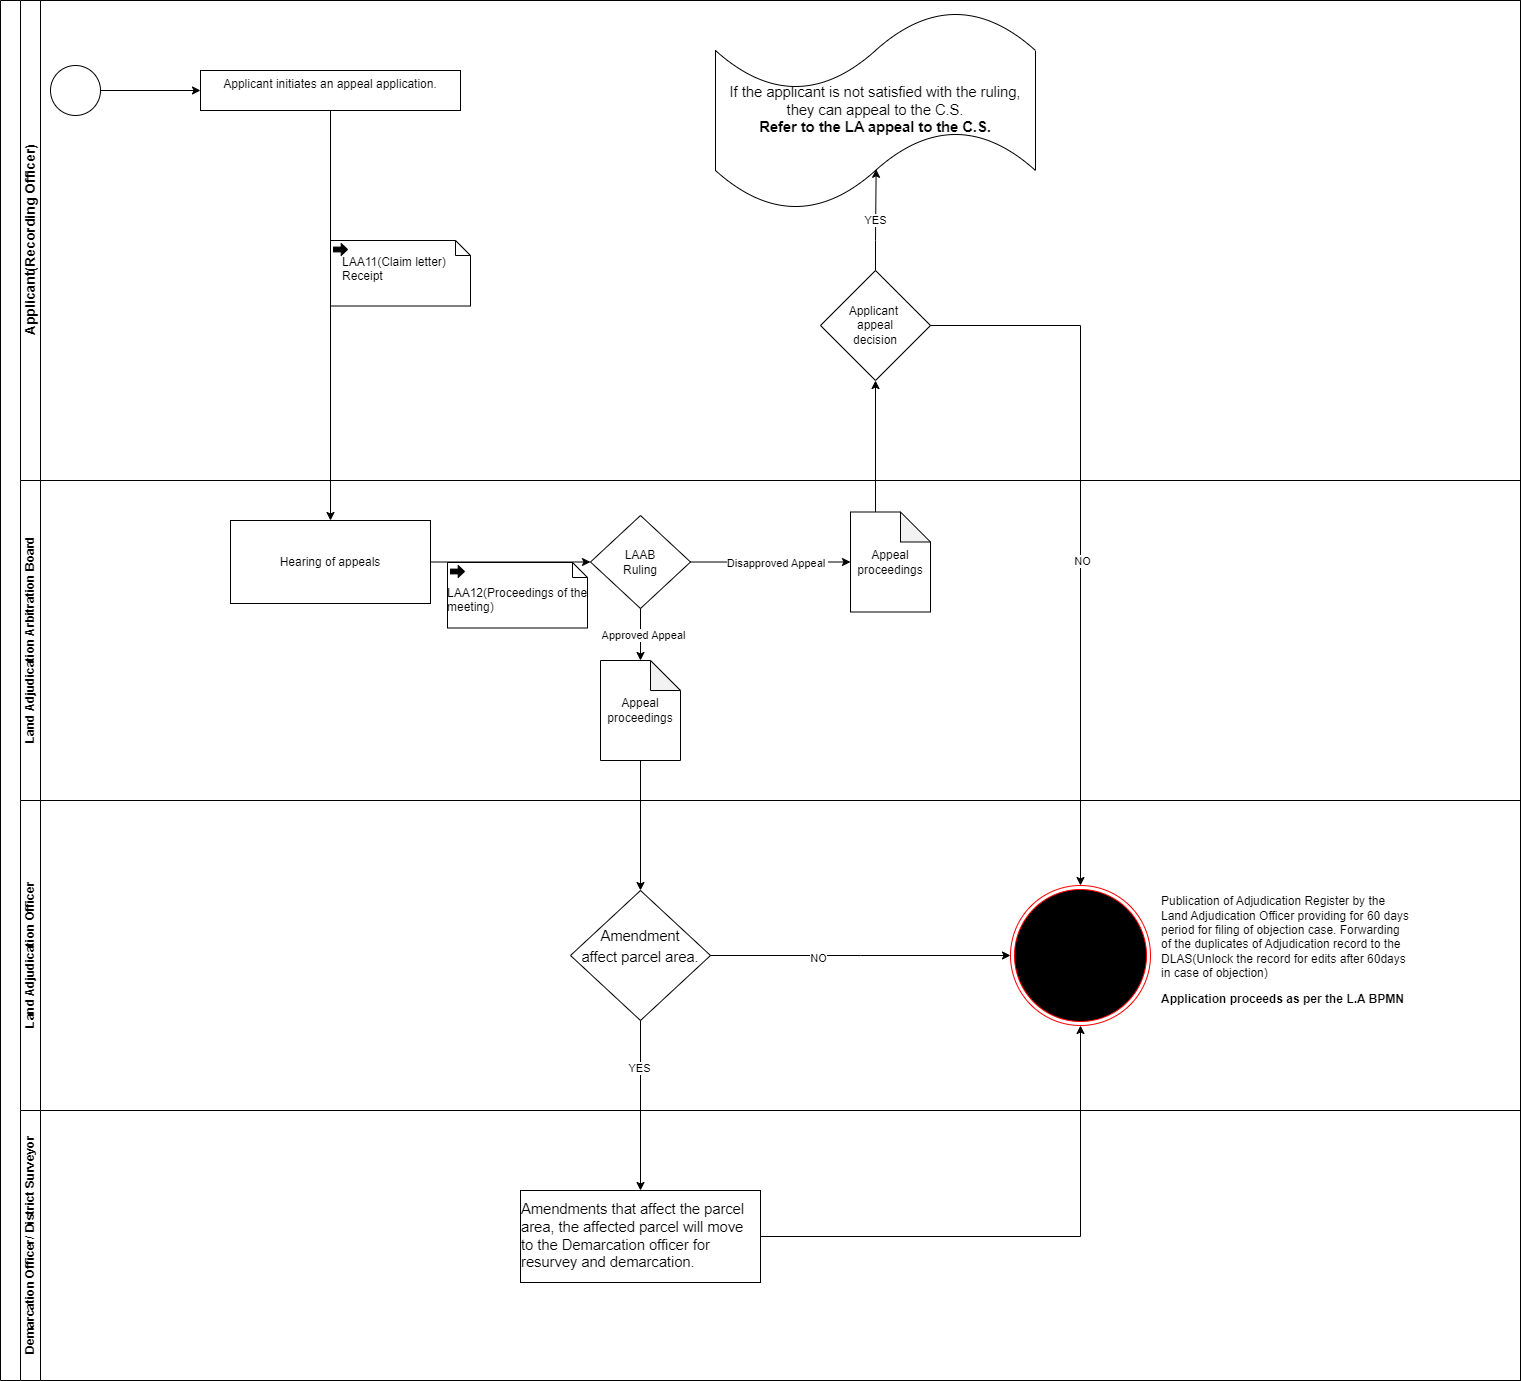

The diagram above was exported from draw.io. Its source (the exported page's mxGraphModel, read from the mxfile embedded in the PNG):
<mxGraphModel dx="2071" dy="652" grid="1" gridSize="10" guides="1" tooltips="1" connect="1" arrows="1" fold="1" page="1" pageScale="1" pageWidth="850" pageHeight="1100" math="0" shadow="0">
  <root>
    <mxCell id="0" />
    <mxCell id="1" parent="0" />
    <mxCell id="PWkDMcdENuoziB6zupQ7-1" value="" style="swimlane;html=1;childLayout=stackLayout;resizeParent=1;resizeParentMax=0;horizontal=0;startSize=20;horizontalStack=0;whiteSpace=wrap;" parent="1" vertex="1">
      <mxGeometry x="-80" y="40" width="1520" height="1380" as="geometry" />
    </mxCell>
    <mxCell id="PWkDMcdENuoziB6zupQ7-2" value="&lt;font style=&quot;font-size: 14px;&quot;&gt;Applicant(Recording Officer)&lt;/font&gt;" style="swimlane;html=1;startSize=20;horizontal=0;" parent="PWkDMcdENuoziB6zupQ7-1" vertex="1">
      <mxGeometry x="20" width="1500" height="480" as="geometry" />
    </mxCell>
    <mxCell id="mHXj7lTh05-mmO-GrigQ-4" style="edgeStyle=orthogonalEdgeStyle;rounded=0;orthogonalLoop=1;jettySize=auto;html=1;exitX=1;exitY=0.5;exitDx=0;exitDy=0;exitPerimeter=0;entryX=0;entryY=0.5;entryDx=0;entryDy=0;" parent="PWkDMcdENuoziB6zupQ7-2" source="PWkDMcdENuoziB6zupQ7-4" target="PWkDMcdENuoziB6zupQ7-8" edge="1">
      <mxGeometry relative="1" as="geometry" />
    </mxCell>
    <mxCell id="PWkDMcdENuoziB6zupQ7-4" value="" style="points=[[0.145,0.145,0],[0.5,0,0],[0.855,0.145,0],[1,0.5,0],[0.855,0.855,0],[0.5,1,0],[0.145,0.855,0],[0,0.5,0]];shape=mxgraph.bpmn.event;html=1;verticalLabelPosition=bottom;labelBackgroundColor=#ffffff;verticalAlign=top;align=center;perimeter=ellipsePerimeter;outlineConnect=0;aspect=fixed;outline=standard;symbol=general;" parent="PWkDMcdENuoziB6zupQ7-2" vertex="1">
      <mxGeometry x="30" y="65" width="50" height="50" as="geometry" />
    </mxCell>
    <mxCell id="PWkDMcdENuoziB6zupQ7-8" value="&lt;div style=&quot;&quot;&gt;&lt;span style=&quot;background-color: initial;&quot;&gt;Applicant initiates an appeal application.&lt;/span&gt;&lt;/div&gt;" style="whiteSpace=wrap;html=1;verticalAlign=top;align=center;" parent="PWkDMcdENuoziB6zupQ7-2" vertex="1">
      <mxGeometry x="180" y="70" width="260" height="40" as="geometry" />
    </mxCell>
    <mxCell id="mHXj7lTh05-mmO-GrigQ-41" value="&lt;span id=&quot;docs-internal-guid-db0c2f5f-7fff-f415-b782-565040d1eb2e&quot;&gt;&lt;span style=&quot;font-size: 11pt; font-family: Arial, sans-serif; background-color: transparent; font-variant-numeric: normal; font-variant-east-asian: normal; font-variant-alternates: normal; font-variant-position: normal; vertical-align: baseline; white-space-collapse: preserve;&quot;&gt;If the applicant is not satisfied with the ruling, they can appeal to the C.S.&lt;/span&gt;&lt;/span&gt;&lt;div&gt;&lt;span&gt;&lt;span style=&quot;font-size: 11pt; font-family: Arial, sans-serif; background-color: transparent; font-variant-numeric: normal; font-variant-east-asian: normal; font-variant-alternates: normal; font-variant-position: normal; vertical-align: baseline; white-space-collapse: preserve;&quot;&gt;&lt;b&gt;Refer to the LA appeal to the C.S.&lt;/b&gt;&lt;/span&gt;&lt;/span&gt;&lt;/div&gt;" style="shape=tape;whiteSpace=wrap;html=1;" parent="PWkDMcdENuoziB6zupQ7-2" vertex="1">
      <mxGeometry x="695" y="10" width="320" height="200" as="geometry" />
    </mxCell>
    <mxCell id="mHXj7lTh05-mmO-GrigQ-47" value="Applicant&amp;nbsp;&lt;div&gt;appeal&lt;div&gt;decision&lt;/div&gt;&lt;/div&gt;" style="rhombus;whiteSpace=wrap;html=1;" parent="PWkDMcdENuoziB6zupQ7-2" vertex="1">
      <mxGeometry x="800" y="270" width="110" height="110" as="geometry" />
    </mxCell>
    <mxCell id="kIwRm8Dyu1q7IBVBYhpB-4" style="edgeStyle=orthogonalEdgeStyle;rounded=0;orthogonalLoop=1;jettySize=auto;html=1;exitX=0.5;exitY=0;exitDx=0;exitDy=0;entryX=0.502;entryY=0.794;entryDx=0;entryDy=0;entryPerimeter=0;" parent="PWkDMcdENuoziB6zupQ7-2" source="mHXj7lTh05-mmO-GrigQ-47" target="mHXj7lTh05-mmO-GrigQ-41" edge="1">
      <mxGeometry relative="1" as="geometry" />
    </mxCell>
    <mxCell id="kIwRm8Dyu1q7IBVBYhpB-5" value="YES" style="edgeLabel;html=1;align=center;verticalAlign=middle;resizable=0;points=[];" parent="kIwRm8Dyu1q7IBVBYhpB-4" vertex="1" connectable="0">
      <mxGeometry x="-0.0049" y="1" relative="1" as="geometry">
        <mxPoint as="offset" />
      </mxGeometry>
    </mxCell>
    <mxCell id="Hx2LAganK_vZkIQRnK5C-1" value="" style="shape=mxgraph.bpmn.data;labelPosition=center;verticalLabelPosition=bottom;align=center;verticalAlign=top;size=15;html=1;bpmnTransferType=output;" parent="PWkDMcdENuoziB6zupQ7-2" vertex="1">
      <mxGeometry x="310" y="240" width="140" height="65.5" as="geometry" />
    </mxCell>
    <mxCell id="Hx2LAganK_vZkIQRnK5C-2" value="LAA11(Claim letter) &#10;Receipt" style="text;whiteSpace=wrap;html=1;" parent="PWkDMcdENuoziB6zupQ7-2" vertex="1">
      <mxGeometry x="320" y="247.75" width="140" height="50" as="geometry" />
    </mxCell>
    <mxCell id="PWkDMcdENuoziB6zupQ7-18" value="Land Adjudication Arbitration Board" style="swimlane;html=1;startSize=20;horizontal=0;fillColor=default;" parent="PWkDMcdENuoziB6zupQ7-1" vertex="1">
      <mxGeometry x="20" y="480" width="1500" height="320" as="geometry" />
    </mxCell>
    <mxCell id="mHXj7lTh05-mmO-GrigQ-11" style="edgeStyle=orthogonalEdgeStyle;rounded=0;orthogonalLoop=1;jettySize=auto;html=1;exitX=1;exitY=0.5;exitDx=0;exitDy=0;entryX=0;entryY=0.5;entryDx=0;entryDy=0;" parent="PWkDMcdENuoziB6zupQ7-18" source="PWkDMcdENuoziB6zupQ7-28" target="mHXj7lTh05-mmO-GrigQ-8" edge="1">
      <mxGeometry relative="1" as="geometry" />
    </mxCell>
    <mxCell id="PWkDMcdENuoziB6zupQ7-28" value="Hearing of appeals" style="whiteSpace=wrap;html=1;" parent="PWkDMcdENuoziB6zupQ7-18" vertex="1">
      <mxGeometry x="210" y="40" width="200" height="83" as="geometry" />
    </mxCell>
    <mxCell id="mHXj7lTh05-mmO-GrigQ-8" value="LAAB&lt;div&gt;Ruling&lt;/div&gt;" style="rhombus;whiteSpace=wrap;html=1;" parent="PWkDMcdENuoziB6zupQ7-18" vertex="1">
      <mxGeometry x="570" y="35" width="100" height="93" as="geometry" />
    </mxCell>
    <mxCell id="mHXj7lTh05-mmO-GrigQ-24" value="Appeal proceedings" style="shape=note;whiteSpace=wrap;html=1;backgroundOutline=1;darkOpacity=0.05;" parent="PWkDMcdENuoziB6zupQ7-18" vertex="1">
      <mxGeometry x="830" y="31.5" width="80" height="100" as="geometry" />
    </mxCell>
    <mxCell id="mHXj7lTh05-mmO-GrigQ-27" style="edgeStyle=orthogonalEdgeStyle;rounded=0;orthogonalLoop=1;jettySize=auto;html=1;exitX=1;exitY=0.5;exitDx=0;exitDy=0;entryX=0;entryY=0.5;entryDx=0;entryDy=0;entryPerimeter=0;" parent="PWkDMcdENuoziB6zupQ7-18" source="mHXj7lTh05-mmO-GrigQ-8" target="mHXj7lTh05-mmO-GrigQ-24" edge="1">
      <mxGeometry relative="1" as="geometry" />
    </mxCell>
    <mxCell id="mHXj7lTh05-mmO-GrigQ-30" value="Disapproved Appeal&amp;nbsp;" style="edgeLabel;html=1;align=center;verticalAlign=middle;resizable=0;points=[];" parent="mHXj7lTh05-mmO-GrigQ-27" vertex="1" connectable="0">
      <mxGeometry x="0.0736" y="-1" relative="1" as="geometry">
        <mxPoint as="offset" />
      </mxGeometry>
    </mxCell>
    <mxCell id="mHXj7lTh05-mmO-GrigQ-29" value="Appeal proceedings" style="shape=note;whiteSpace=wrap;html=1;backgroundOutline=1;darkOpacity=0.05;" parent="PWkDMcdENuoziB6zupQ7-18" vertex="1">
      <mxGeometry x="580" y="180" width="80" height="100" as="geometry" />
    </mxCell>
    <mxCell id="mHXj7lTh05-mmO-GrigQ-31" style="edgeStyle=orthogonalEdgeStyle;rounded=0;orthogonalLoop=1;jettySize=auto;html=1;exitX=0.5;exitY=1;exitDx=0;exitDy=0;entryX=0.5;entryY=0;entryDx=0;entryDy=0;entryPerimeter=0;" parent="PWkDMcdENuoziB6zupQ7-18" source="mHXj7lTh05-mmO-GrigQ-8" target="mHXj7lTh05-mmO-GrigQ-29" edge="1">
      <mxGeometry relative="1" as="geometry" />
    </mxCell>
    <mxCell id="mHXj7lTh05-mmO-GrigQ-33" value="Approved Appeal" style="edgeLabel;html=1;align=center;verticalAlign=middle;resizable=0;points=[];" parent="mHXj7lTh05-mmO-GrigQ-31" vertex="1" connectable="0">
      <mxGeometry x="0.0054" y="2" relative="1" as="geometry">
        <mxPoint as="offset" />
      </mxGeometry>
    </mxCell>
    <mxCell id="Hx2LAganK_vZkIQRnK5C-3" value="" style="shape=mxgraph.bpmn.data;labelPosition=center;verticalLabelPosition=bottom;align=center;verticalAlign=top;size=15;html=1;bpmnTransferType=output;fillColor=none;" parent="PWkDMcdENuoziB6zupQ7-18" vertex="1">
      <mxGeometry x="427" y="82" width="140" height="65.5" as="geometry" />
    </mxCell>
    <mxCell id="Hx2LAganK_vZkIQRnK5C-4" value="LAA12(Proceedings of the &#10; meeting)" style="text;whiteSpace=wrap;html=1;" parent="PWkDMcdENuoziB6zupQ7-18" vertex="1">
      <mxGeometry x="425" y="99" width="170" height="50" as="geometry" />
    </mxCell>
    <mxCell id="PWkDMcdENuoziB6zupQ7-33" value="Land Adjudication Officer" style="swimlane;html=1;startSize=20;horizontal=0;" parent="PWkDMcdENuoziB6zupQ7-1" vertex="1">
      <mxGeometry x="20" y="800" width="1500" height="310" as="geometry" />
    </mxCell>
    <mxCell id="aVHimQeA3yG48f1n2uW--2" style="edgeStyle=orthogonalEdgeStyle;rounded=0;orthogonalLoop=1;jettySize=auto;html=1;exitX=1;exitY=0.5;exitDx=0;exitDy=0;entryX=0;entryY=0.5;entryDx=0;entryDy=0;" parent="PWkDMcdENuoziB6zupQ7-33" source="mHXj7lTh05-mmO-GrigQ-57" edge="1">
      <mxGeometry relative="1" as="geometry">
        <mxPoint x="990" y="155" as="targetPoint" />
      </mxGeometry>
    </mxCell>
    <mxCell id="aVHimQeA3yG48f1n2uW--3" value="NO" style="edgeLabel;html=1;align=center;verticalAlign=middle;resizable=0;points=[];" parent="aVHimQeA3yG48f1n2uW--2" vertex="1" connectable="0">
      <mxGeometry x="-0.2867" y="-2" relative="1" as="geometry">
        <mxPoint as="offset" />
      </mxGeometry>
    </mxCell>
    <mxCell id="mHXj7lTh05-mmO-GrigQ-57" value="&lt;p style=&quot;line-height: 1.38; margin-top: 0pt; margin-bottom: 0pt;&quot; dir=&quot;ltr&quot;&gt;&lt;span style=&quot;font-size: 11pt; font-family: Arial, sans-serif; background-color: transparent; font-variant-numeric: normal; font-variant-east-asian: normal; font-variant-alternates: normal; font-variant-position: normal; vertical-align: baseline; white-space-collapse: preserve;&quot;&gt;Amendment&lt;/span&gt;&lt;/p&gt;&lt;p style=&quot;line-height: 1.38; margin-top: 0pt; margin-bottom: 0pt;&quot; dir=&quot;ltr&quot;&gt;&lt;span style=&quot;font-size: 11pt; font-family: Arial, sans-serif; background-color: transparent; font-variant-numeric: normal; font-variant-east-asian: normal; font-variant-alternates: normal; font-variant-position: normal; vertical-align: baseline; white-space-collapse: preserve;&quot;&gt;affect parcel area.&lt;/span&gt;&lt;/p&gt;&lt;div&gt;&lt;span style=&quot;font-size: 11pt; font-family: Arial, sans-serif; background-color: transparent; font-variant-numeric: normal; font-variant-east-asian: normal; font-variant-alternates: normal; font-variant-position: normal; vertical-align: baseline; white-space-collapse: preserve;&quot;&gt;&lt;br&gt;&lt;/span&gt;&lt;/div&gt;" style="rhombus;whiteSpace=wrap;html=1;" parent="PWkDMcdENuoziB6zupQ7-33" vertex="1">
      <mxGeometry x="550" y="90" width="140" height="130" as="geometry" />
    </mxCell>
    <mxCell id="aVHimQeA3yG48f1n2uW--4" value="&lt;p style=&quot;text-align: left;&quot; class=&quot;MsoNormal&quot;&gt;&lt;span lang=&quot;EN-GB&quot;&gt;Publication of Adjudication Register by the Land Adjudication Officer providing for 60 days period for filing of objection case. Forwarding of the duplicates of Adjudication record to the DLAS(Unlock the record for edits after 60days in case of objection)&lt;/span&gt;&lt;/p&gt;&lt;p style=&quot;text-align: left;&quot; class=&quot;MsoNormal&quot;&gt;&lt;span lang=&quot;EN-GB&quot;&gt;&lt;b&gt;Application proceeds as per the L.A BPMN&lt;/b&gt;&lt;/span&gt;&lt;/p&gt;" style="whiteSpace=wrap;html=1;strokeColor=none;" parent="PWkDMcdENuoziB6zupQ7-33" vertex="1">
      <mxGeometry x="1140" y="85" width="250" height="130" as="geometry" />
    </mxCell>
    <mxCell id="dI4tmjfcpLBb8J2JgbWR-1" value="" style="ellipse;html=1;shape=endState;fillColor=#000000;strokeColor=#ff0000;" parent="PWkDMcdENuoziB6zupQ7-33" vertex="1">
      <mxGeometry x="990" y="85" width="140" height="140" as="geometry" />
    </mxCell>
    <mxCell id="PWkDMcdENuoziB6zupQ7-43" value="Demarcation Officer/ District Surveyor" style="swimlane;html=1;startSize=20;horizontal=0;" parent="PWkDMcdENuoziB6zupQ7-1" vertex="1">
      <mxGeometry x="20" y="1110" width="1500" height="270" as="geometry" />
    </mxCell>
    <mxCell id="PWkDMcdENuoziB6zupQ7-44" value="" style="edgeStyle=orthogonalEdgeStyle;rounded=0;orthogonalLoop=1;jettySize=auto;html=1;exitX=0.5;exitY=1;exitDx=0;exitDy=0;" parent="PWkDMcdENuoziB6zupQ7-43" edge="1">
      <mxGeometry relative="1" as="geometry">
        <mxPoint x="1880" y="166" as="targetPoint" />
      </mxGeometry>
    </mxCell>
    <mxCell id="PWkDMcdENuoziB6zupQ7-45" value="Rejects" style="edgeLabel;html=1;align=center;verticalAlign=middle;resizable=0;points=[];" parent="PWkDMcdENuoziB6zupQ7-44" vertex="1" connectable="0">
      <mxGeometry x="-0.2857" y="-3" relative="1" as="geometry">
        <mxPoint as="offset" />
      </mxGeometry>
    </mxCell>
    <mxCell id="PWkDMcdENuoziB6zupQ7-47" value="&lt;div style=&quot;text-align: left;&quot;&gt;&lt;span id=&quot;docs-internal-guid-d6d3c011-7fff-b26b-1240-02130e1e9896&quot;&gt;&lt;span style=&quot;font-size: 11pt; font-family: Arial, sans-serif; background-color: transparent; font-variant-numeric: normal; font-variant-east-asian: normal; font-variant-alternates: normal; font-variant-position: normal; vertical-align: baseline; white-space-collapse: preserve;&quot;&gt;Amendments that affect the parcel area, the affected parcel will move to the Demarcation officer for resurvey and demarcation.&lt;/span&gt;&lt;/span&gt;&lt;br&gt;&lt;/div&gt;" style="whiteSpace=wrap;html=1;" parent="PWkDMcdENuoziB6zupQ7-43" vertex="1">
      <mxGeometry x="500" y="80" width="240" height="92" as="geometry" />
    </mxCell>
    <mxCell id="mHXj7lTh05-mmO-GrigQ-7" style="edgeStyle=orthogonalEdgeStyle;rounded=0;orthogonalLoop=1;jettySize=auto;html=1;exitX=0.5;exitY=1;exitDx=0;exitDy=0;" parent="PWkDMcdENuoziB6zupQ7-1" source="PWkDMcdENuoziB6zupQ7-8" target="PWkDMcdENuoziB6zupQ7-28" edge="1">
      <mxGeometry relative="1" as="geometry" />
    </mxCell>
    <mxCell id="mHXj7lTh05-mmO-GrigQ-32" style="edgeStyle=orthogonalEdgeStyle;rounded=0;orthogonalLoop=1;jettySize=auto;html=1;exitX=0.5;exitY=1;exitDx=0;exitDy=0;exitPerimeter=0;" parent="PWkDMcdENuoziB6zupQ7-1" source="mHXj7lTh05-mmO-GrigQ-29" target="mHXj7lTh05-mmO-GrigQ-57" edge="1">
      <mxGeometry relative="1" as="geometry">
        <mxPoint x="640" y="980" as="targetPoint" />
      </mxGeometry>
    </mxCell>
    <mxCell id="mHXj7lTh05-mmO-GrigQ-35" style="edgeStyle=orthogonalEdgeStyle;rounded=0;orthogonalLoop=1;jettySize=auto;html=1;entryX=0.5;entryY=0;entryDx=0;entryDy=0;exitX=0.5;exitY=1;exitDx=0;exitDy=0;" parent="PWkDMcdENuoziB6zupQ7-1" source="mHXj7lTh05-mmO-GrigQ-57" target="PWkDMcdENuoziB6zupQ7-47" edge="1">
      <mxGeometry relative="1" as="geometry">
        <mxPoint x="270" y="890" as="sourcePoint" />
      </mxGeometry>
    </mxCell>
    <mxCell id="mHXj7lTh05-mmO-GrigQ-59" value="YES" style="edgeLabel;html=1;align=center;verticalAlign=middle;resizable=0;points=[];" parent="mHXj7lTh05-mmO-GrigQ-35" vertex="1" connectable="0">
      <mxGeometry x="-0.4471" y="-2" relative="1" as="geometry">
        <mxPoint as="offset" />
      </mxGeometry>
    </mxCell>
    <mxCell id="mHXj7lTh05-mmO-GrigQ-51" style="edgeStyle=orthogonalEdgeStyle;rounded=0;orthogonalLoop=1;jettySize=auto;html=1;exitX=0;exitY=0;exitDx=25;exitDy=0;exitPerimeter=0;entryX=0.5;entryY=1;entryDx=0;entryDy=0;" parent="PWkDMcdENuoziB6zupQ7-1" source="mHXj7lTh05-mmO-GrigQ-24" target="mHXj7lTh05-mmO-GrigQ-47" edge="1">
      <mxGeometry relative="1" as="geometry" />
    </mxCell>
    <mxCell id="dI4tmjfcpLBb8J2JgbWR-2" style="edgeStyle=orthogonalEdgeStyle;rounded=0;orthogonalLoop=1;jettySize=auto;html=1;exitX=1;exitY=0.5;exitDx=0;exitDy=0;entryX=0.5;entryY=1;entryDx=0;entryDy=0;" parent="PWkDMcdENuoziB6zupQ7-1" source="PWkDMcdENuoziB6zupQ7-47" target="dI4tmjfcpLBb8J2JgbWR-1" edge="1">
      <mxGeometry relative="1" as="geometry" />
    </mxCell>
    <mxCell id="dI4tmjfcpLBb8J2JgbWR-3" style="edgeStyle=orthogonalEdgeStyle;rounded=0;orthogonalLoop=1;jettySize=auto;html=1;exitX=1;exitY=0.5;exitDx=0;exitDy=0;entryX=0.5;entryY=0;entryDx=0;entryDy=0;" parent="PWkDMcdENuoziB6zupQ7-1" source="mHXj7lTh05-mmO-GrigQ-47" target="dI4tmjfcpLBb8J2JgbWR-1" edge="1">
      <mxGeometry relative="1" as="geometry" />
    </mxCell>
    <mxCell id="dI4tmjfcpLBb8J2JgbWR-4" value="NO" style="edgeLabel;html=1;align=center;verticalAlign=middle;resizable=0;points=[];" parent="dI4tmjfcpLBb8J2JgbWR-3" vertex="1" connectable="0">
      <mxGeometry x="0.0836" y="1" relative="1" as="geometry">
        <mxPoint as="offset" />
      </mxGeometry>
    </mxCell>
  </root>
</mxGraphModel>